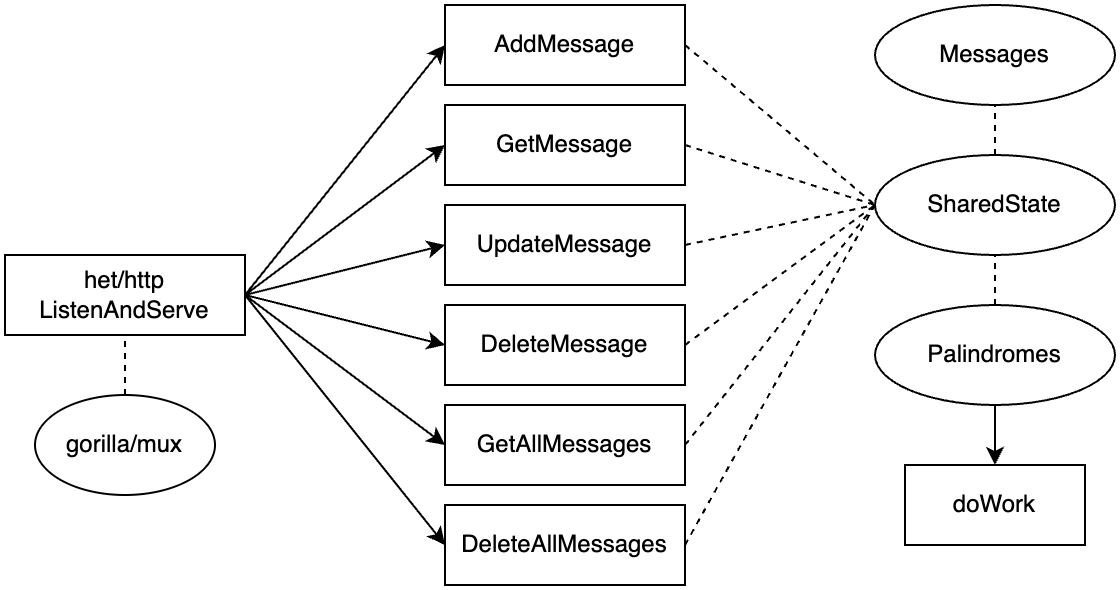

The diagram above was exported from draw.io. Its source (the exported page's mxGraphModel, read from the mxfile embedded in the PNG):
<mxGraphModel dx="661" dy="514" grid="1" gridSize="10" guides="1" tooltips="1" connect="1" arrows="1" fold="1" page="1" pageScale="1" pageWidth="850" pageHeight="1100" math="0" shadow="0">
  <root>
    <mxCell id="0" />
    <mxCell id="1" parent="0" />
    <mxCell id="zBK_6vZ275uU7IuWLkEl-11" value="het/http&lt;div&gt;ListenAndServe&lt;/div&gt;" style="rounded=0;whiteSpace=wrap;html=1;" vertex="1" parent="1">
      <mxGeometry x="10" y="165" width="120" height="40" as="geometry" />
    </mxCell>
    <mxCell id="zBK_6vZ275uU7IuWLkEl-15" value="gorilla/mux" style="ellipse;whiteSpace=wrap;html=1;" vertex="1" parent="1">
      <mxGeometry x="25" y="235" width="90" height="50" as="geometry" />
    </mxCell>
    <mxCell id="zBK_6vZ275uU7IuWLkEl-25" value="" style="endArrow=classic;html=1;rounded=0;exitX=1;exitY=0.5;exitDx=0;exitDy=0;entryX=0;entryY=0.5;entryDx=0;entryDy=0;" edge="1" parent="1" source="zBK_6vZ275uU7IuWLkEl-11">
      <mxGeometry width="50" height="50" relative="1" as="geometry">
        <mxPoint x="230" y="260" as="sourcePoint" />
        <mxPoint x="230" y="60" as="targetPoint" />
      </mxGeometry>
    </mxCell>
    <mxCell id="zBK_6vZ275uU7IuWLkEl-27" value="" style="endArrow=classic;html=1;rounded=0;exitX=1;exitY=0.5;exitDx=0;exitDy=0;entryX=0;entryY=0.5;entryDx=0;entryDy=0;" edge="1" parent="1" source="zBK_6vZ275uU7IuWLkEl-11">
      <mxGeometry width="50" height="50" relative="1" as="geometry">
        <mxPoint x="230" y="260" as="sourcePoint" />
        <mxPoint x="230" y="310" as="targetPoint" />
      </mxGeometry>
    </mxCell>
    <mxCell id="zBK_6vZ275uU7IuWLkEl-28" value="" style="endArrow=classic;html=1;rounded=0;exitX=1;exitY=0.5;exitDx=0;exitDy=0;entryX=0;entryY=0.5;entryDx=0;entryDy=0;" edge="1" parent="1" source="zBK_6vZ275uU7IuWLkEl-11">
      <mxGeometry width="50" height="50" relative="1" as="geometry">
        <mxPoint x="230" y="260" as="sourcePoint" />
        <mxPoint x="230" y="260" as="targetPoint" />
      </mxGeometry>
    </mxCell>
    <mxCell id="zBK_6vZ275uU7IuWLkEl-29" value="" style="endArrow=classic;html=1;rounded=0;exitX=1;exitY=0.5;exitDx=0;exitDy=0;entryX=0;entryY=0.5;entryDx=0;entryDy=0;" edge="1" parent="1" source="zBK_6vZ275uU7IuWLkEl-11">
      <mxGeometry width="50" height="50" relative="1" as="geometry">
        <mxPoint x="230" y="260" as="sourcePoint" />
        <mxPoint x="230" y="210" as="targetPoint" />
      </mxGeometry>
    </mxCell>
    <mxCell id="zBK_6vZ275uU7IuWLkEl-30" value="" style="endArrow=classic;html=1;rounded=0;exitX=1;exitY=0.5;exitDx=0;exitDy=0;entryX=0;entryY=0.5;entryDx=0;entryDy=0;" edge="1" parent="1" source="zBK_6vZ275uU7IuWLkEl-11">
      <mxGeometry width="50" height="50" relative="1" as="geometry">
        <mxPoint x="230" y="260" as="sourcePoint" />
        <mxPoint x="230" y="160" as="targetPoint" />
      </mxGeometry>
    </mxCell>
    <mxCell id="zBK_6vZ275uU7IuWLkEl-31" value="" style="endArrow=classic;html=1;rounded=0;exitX=1;exitY=0.5;exitDx=0;exitDy=0;entryX=0;entryY=0.5;entryDx=0;entryDy=0;" edge="1" parent="1" source="zBK_6vZ275uU7IuWLkEl-11">
      <mxGeometry width="50" height="50" relative="1" as="geometry">
        <mxPoint x="230" y="260" as="sourcePoint" />
        <mxPoint x="230" y="110" as="targetPoint" />
      </mxGeometry>
    </mxCell>
    <mxCell id="zBK_6vZ275uU7IuWLkEl-32" value="SharedState" style="ellipse;whiteSpace=wrap;html=1;" vertex="1" parent="1">
      <mxGeometry x="445" y="115" width="120" height="50" as="geometry" />
    </mxCell>
    <mxCell id="zBK_6vZ275uU7IuWLkEl-34" value="AddMessage" style="rounded=0;whiteSpace=wrap;html=1;" vertex="1" parent="1">
      <mxGeometry x="230" y="40" width="120" height="40" as="geometry" />
    </mxCell>
    <mxCell id="zBK_6vZ275uU7IuWLkEl-35" value="GetMessage" style="rounded=0;whiteSpace=wrap;html=1;" vertex="1" parent="1">
      <mxGeometry x="230" y="90" width="120" height="40" as="geometry" />
    </mxCell>
    <mxCell id="zBK_6vZ275uU7IuWLkEl-36" value="UpdateMessage" style="rounded=0;whiteSpace=wrap;html=1;" vertex="1" parent="1">
      <mxGeometry x="230" y="140" width="120" height="40" as="geometry" />
    </mxCell>
    <mxCell id="zBK_6vZ275uU7IuWLkEl-37" value="DeleteMessage" style="rounded=0;whiteSpace=wrap;html=1;" vertex="1" parent="1">
      <mxGeometry x="230" y="190" width="120" height="40" as="geometry" />
    </mxCell>
    <mxCell id="zBK_6vZ275uU7IuWLkEl-38" value="GetAllMessages" style="rounded=0;whiteSpace=wrap;html=1;" vertex="1" parent="1">
      <mxGeometry x="230" y="240" width="120" height="40" as="geometry" />
    </mxCell>
    <mxCell id="zBK_6vZ275uU7IuWLkEl-39" value="DeleteAllMessages" style="rounded=0;whiteSpace=wrap;html=1;" vertex="1" parent="1">
      <mxGeometry x="230" y="290" width="120" height="40" as="geometry" />
    </mxCell>
    <mxCell id="zBK_6vZ275uU7IuWLkEl-41" value="Messages" style="ellipse;whiteSpace=wrap;html=1;" vertex="1" parent="1">
      <mxGeometry x="445" y="40" width="120" height="50" as="geometry" />
    </mxCell>
    <mxCell id="zBK_6vZ275uU7IuWLkEl-42" value="Palindromes" style="ellipse;whiteSpace=wrap;html=1;" vertex="1" parent="1">
      <mxGeometry x="445" y="190" width="120" height="50" as="geometry" />
    </mxCell>
    <mxCell id="zBK_6vZ275uU7IuWLkEl-43" value="doWork" style="rounded=0;whiteSpace=wrap;html=1;" vertex="1" parent="1">
      <mxGeometry x="460" y="270" width="90" height="40" as="geometry" />
    </mxCell>
    <mxCell id="zBK_6vZ275uU7IuWLkEl-56" value="" style="endArrow=none;dashed=1;html=1;rounded=0;exitX=1;exitY=0.5;exitDx=0;exitDy=0;entryX=0;entryY=0.5;entryDx=0;entryDy=0;" edge="1" parent="1" source="zBK_6vZ275uU7IuWLkEl-39" target="zBK_6vZ275uU7IuWLkEl-32">
      <mxGeometry width="50" height="50" relative="1" as="geometry">
        <mxPoint x="370" y="220" as="sourcePoint" />
        <mxPoint x="420" y="170" as="targetPoint" />
      </mxGeometry>
    </mxCell>
    <mxCell id="zBK_6vZ275uU7IuWLkEl-57" value="" style="endArrow=none;dashed=1;html=1;rounded=0;exitX=1;exitY=0.5;exitDx=0;exitDy=0;entryX=0;entryY=0.5;entryDx=0;entryDy=0;" edge="1" parent="1" source="zBK_6vZ275uU7IuWLkEl-38" target="zBK_6vZ275uU7IuWLkEl-32">
      <mxGeometry width="50" height="50" relative="1" as="geometry">
        <mxPoint x="360" y="320" as="sourcePoint" />
        <mxPoint x="455" y="135" as="targetPoint" />
      </mxGeometry>
    </mxCell>
    <mxCell id="zBK_6vZ275uU7IuWLkEl-58" value="" style="endArrow=none;dashed=1;html=1;rounded=0;exitX=1;exitY=0.5;exitDx=0;exitDy=0;entryX=0;entryY=0.5;entryDx=0;entryDy=0;" edge="1" parent="1" source="zBK_6vZ275uU7IuWLkEl-37" target="zBK_6vZ275uU7IuWLkEl-32">
      <mxGeometry width="50" height="50" relative="1" as="geometry">
        <mxPoint x="370" y="330" as="sourcePoint" />
        <mxPoint x="465" y="145" as="targetPoint" />
      </mxGeometry>
    </mxCell>
    <mxCell id="zBK_6vZ275uU7IuWLkEl-59" value="" style="endArrow=none;dashed=1;html=1;rounded=0;exitX=1;exitY=0.5;exitDx=0;exitDy=0;entryX=0;entryY=0.5;entryDx=0;entryDy=0;" edge="1" parent="1" source="zBK_6vZ275uU7IuWLkEl-36" target="zBK_6vZ275uU7IuWLkEl-32">
      <mxGeometry width="50" height="50" relative="1" as="geometry">
        <mxPoint x="380" y="340" as="sourcePoint" />
        <mxPoint x="475" y="155" as="targetPoint" />
      </mxGeometry>
    </mxCell>
    <mxCell id="zBK_6vZ275uU7IuWLkEl-60" value="" style="endArrow=none;dashed=1;html=1;rounded=0;exitX=1;exitY=0.5;exitDx=0;exitDy=0;entryX=0;entryY=0.5;entryDx=0;entryDy=0;" edge="1" parent="1" source="zBK_6vZ275uU7IuWLkEl-35" target="zBK_6vZ275uU7IuWLkEl-32">
      <mxGeometry width="50" height="50" relative="1" as="geometry">
        <mxPoint x="390" y="350" as="sourcePoint" />
        <mxPoint x="485" y="165" as="targetPoint" />
      </mxGeometry>
    </mxCell>
    <mxCell id="zBK_6vZ275uU7IuWLkEl-61" value="" style="endArrow=none;dashed=1;html=1;rounded=0;exitX=1;exitY=0.5;exitDx=0;exitDy=0;entryX=0;entryY=0.5;entryDx=0;entryDy=0;" edge="1" parent="1" source="zBK_6vZ275uU7IuWLkEl-34" target="zBK_6vZ275uU7IuWLkEl-32">
      <mxGeometry width="50" height="50" relative="1" as="geometry">
        <mxPoint x="400" y="360" as="sourcePoint" />
        <mxPoint x="495" y="175" as="targetPoint" />
      </mxGeometry>
    </mxCell>
    <mxCell id="zBK_6vZ275uU7IuWLkEl-63" value="" style="endArrow=classic;html=1;rounded=0;entryX=0.5;entryY=0;entryDx=0;entryDy=0;exitX=0.5;exitY=1;exitDx=0;exitDy=0;" edge="1" parent="1" source="zBK_6vZ275uU7IuWLkEl-42" target="zBK_6vZ275uU7IuWLkEl-43">
      <mxGeometry width="50" height="50" relative="1" as="geometry">
        <mxPoint x="340" y="220" as="sourcePoint" />
        <mxPoint x="390" y="170" as="targetPoint" />
      </mxGeometry>
    </mxCell>
    <mxCell id="zBK_6vZ275uU7IuWLkEl-64" value="" style="endArrow=none;dashed=1;html=1;rounded=0;entryX=0.5;entryY=1;entryDx=0;entryDy=0;exitX=0.5;exitY=0;exitDx=0;exitDy=0;" edge="1" parent="1" source="zBK_6vZ275uU7IuWLkEl-42" target="zBK_6vZ275uU7IuWLkEl-32">
      <mxGeometry width="50" height="50" relative="1" as="geometry">
        <mxPoint x="340" y="220" as="sourcePoint" />
        <mxPoint x="390" y="170" as="targetPoint" />
      </mxGeometry>
    </mxCell>
    <mxCell id="zBK_6vZ275uU7IuWLkEl-65" value="" style="endArrow=none;dashed=1;html=1;rounded=0;entryX=0.5;entryY=1;entryDx=0;entryDy=0;exitX=0.5;exitY=0;exitDx=0;exitDy=0;" edge="1" parent="1" source="zBK_6vZ275uU7IuWLkEl-32" target="zBK_6vZ275uU7IuWLkEl-41">
      <mxGeometry width="50" height="50" relative="1" as="geometry">
        <mxPoint x="340" y="220" as="sourcePoint" />
        <mxPoint x="390" y="170" as="targetPoint" />
      </mxGeometry>
    </mxCell>
    <mxCell id="zBK_6vZ275uU7IuWLkEl-66" value="" style="endArrow=none;dashed=1;html=1;rounded=0;entryX=0.5;entryY=1;entryDx=0;entryDy=0;exitX=0.5;exitY=0;exitDx=0;exitDy=0;" edge="1" parent="1" source="zBK_6vZ275uU7IuWLkEl-15" target="zBK_6vZ275uU7IuWLkEl-11">
      <mxGeometry width="50" height="50" relative="1" as="geometry">
        <mxPoint x="110" y="350" as="sourcePoint" />
        <mxPoint x="160" y="300" as="targetPoint" />
      </mxGeometry>
    </mxCell>
  </root>
</mxGraphModel>